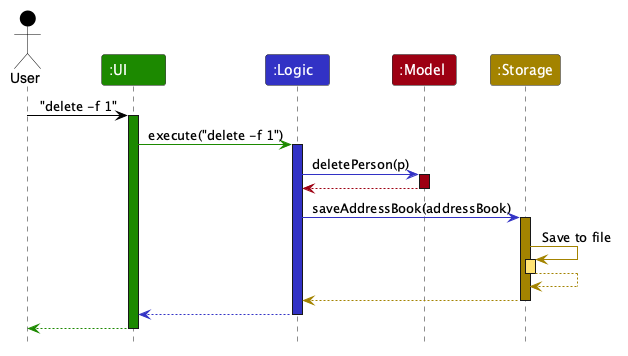

The diagram above was rendered by PlantUML. Its source (embedded in the PNG):
@startuml
!include style.puml
skinparam ArrowFontStyle plain

Actor User as user USER_COLOR
Participant ":UI" as ui UI_COLOR
Participant ":Logic" as logic LOGIC_COLOR
Participant ":Model" as model MODEL_COLOR
Participant ":Storage" as storage STORAGE_COLOR

user -[USER_COLOR]> ui : "delete -f 1"
activate ui UI_COLOR

ui -[UI_COLOR]> logic : execute("delete -f 1")
activate logic LOGIC_COLOR

logic -[LOGIC_COLOR]> model : deletePerson(p)
activate model MODEL_COLOR

model -[MODEL_COLOR]-> logic
deactivate model

logic -[LOGIC_COLOR]> storage : saveAddressBook(addressBook)
activate storage STORAGE_COLOR

storage -[STORAGE_COLOR]> storage : Save to file
activate storage STORAGE_COLOR_T1
storage --[STORAGE_COLOR]> storage
deactivate storage

storage --[STORAGE_COLOR]> logic
deactivate storage

logic --[LOGIC_COLOR]> ui
deactivate logic

ui--[UI_COLOR]> user
deactivate ui
@enduml